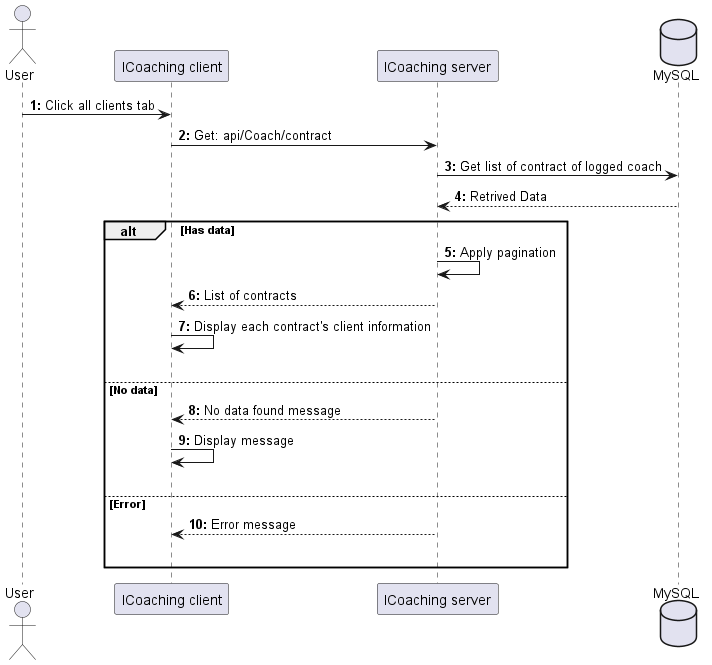

The diagram above was rendered by PlantUML. Its source (embedded in the PNG):
@startuml ViewAllCoachClients

actor User as user
participant "ICoaching client" as client
participant "ICoaching server" as server 
database "MySQL" as db

autonumber "<b>0:"

user -> client : Click all clients tab
client -> server : Get: api/Coach/contract
server -> db : Get list of contract of logged coach
db --> server : Retrived Data

alt Has data
    server -> server : Apply pagination
    server --> client : List of contracts
    client -> client : Display each contract's client information
    |||

else No data
    server --> client : No data found message
    client -> client : Display message 
    |||

else Error
    server --> client : Error message
    |||
end 

@enduml